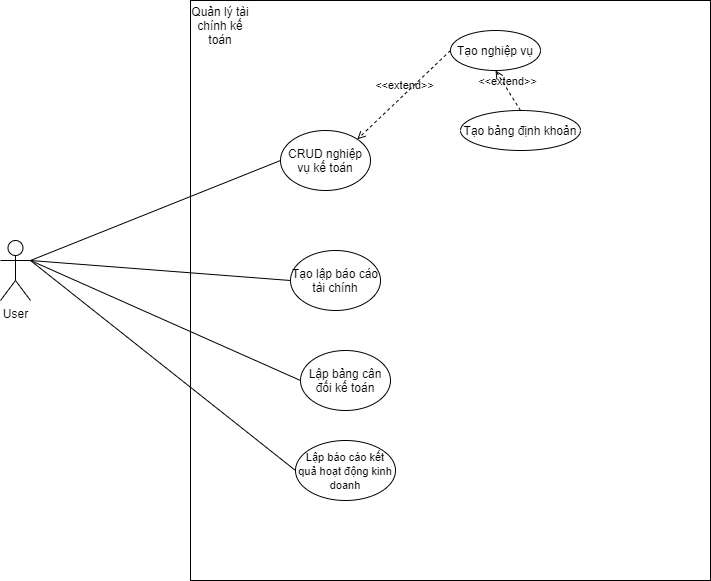

The diagram above was exported from draw.io. Its source (the exported page's mxGraphModel, read from the mxfile embedded in the PNG):
<mxGraphModel dx="1086" dy="708" grid="1" gridSize="10" guides="1" tooltips="1" connect="1" arrows="1" fold="1" page="1" pageScale="1" pageWidth="850" pageHeight="1100" math="0" shadow="0">
  <root>
    <mxCell id="0" />
    <mxCell id="1" parent="0" />
    <mxCell id="97GuYJ4nNnzdHdbElTHf-2" value="" style="rounded=0;whiteSpace=wrap;html=1;" parent="1" vertex="1">
      <mxGeometry x="550" y="20" width="520" height="580" as="geometry" />
    </mxCell>
    <mxCell id="97GuYJ4nNnzdHdbElTHf-3" value="CRUD nghiệp vụ kế toán" style="ellipse;whiteSpace=wrap;html=1;" parent="1" vertex="1">
      <mxGeometry x="640" y="150" width="90" height="60" as="geometry" />
    </mxCell>
    <mxCell id="97GuYJ4nNnzdHdbElTHf-4" value="Tạo lập báo cáo tài chính" style="ellipse;whiteSpace=wrap;html=1;" parent="1" vertex="1">
      <mxGeometry x="650" y="270" width="90" height="60" as="geometry" />
    </mxCell>
    <mxCell id="97GuYJ4nNnzdHdbElTHf-5" value="Lập bảng cân đối kế toán" style="ellipse;whiteSpace=wrap;html=1;" parent="1" vertex="1">
      <mxGeometry x="660" y="370" width="90" height="60" as="geometry" />
    </mxCell>
    <mxCell id="97GuYJ4nNnzdHdbElTHf-6" value="&lt;font style=&quot;font-size: 11px&quot;&gt;Lập báo cáo kết quả hoạt động kinh doanh&lt;/font&gt;" style="ellipse;whiteSpace=wrap;html=1;" parent="1" vertex="1">
      <mxGeometry x="655" y="460" width="100" height="60" as="geometry" />
    </mxCell>
    <mxCell id="97GuYJ4nNnzdHdbElTHf-7" value="Tạo nghiệp vụ" style="ellipse;whiteSpace=wrap;html=1;" parent="1" vertex="1">
      <mxGeometry x="810" y="50" width="90" height="40" as="geometry" />
    </mxCell>
    <mxCell id="97GuYJ4nNnzdHdbElTHf-8" value="Tạo bảng định khoản" style="ellipse;whiteSpace=wrap;html=1;" parent="1" vertex="1">
      <mxGeometry x="820" y="130" width="120" height="40" as="geometry" />
    </mxCell>
    <mxCell id="97GuYJ4nNnzdHdbElTHf-16" value="User" style="shape=umlActor;verticalLabelPosition=bottom;verticalAlign=top;html=1;outlineConnect=0;" parent="1" vertex="1">
      <mxGeometry x="360" y="260" width="30" height="60" as="geometry" />
    </mxCell>
    <mxCell id="97GuYJ4nNnzdHdbElTHf-17" value="" style="endArrow=none;html=1;rounded=0;entryX=0;entryY=0.5;entryDx=0;entryDy=0;exitX=1;exitY=0.3333333333333333;exitDx=0;exitDy=0;exitPerimeter=0;" parent="1" source="97GuYJ4nNnzdHdbElTHf-16" target="97GuYJ4nNnzdHdbElTHf-3" edge="1">
      <mxGeometry width="50" height="50" relative="1" as="geometry">
        <mxPoint x="430" y="380" as="sourcePoint" />
        <mxPoint x="480" y="330" as="targetPoint" />
      </mxGeometry>
    </mxCell>
    <mxCell id="97GuYJ4nNnzdHdbElTHf-18" value="" style="endArrow=none;html=1;rounded=0;entryX=0;entryY=0.5;entryDx=0;entryDy=0;exitX=1;exitY=0.3333333333333333;exitDx=0;exitDy=0;exitPerimeter=0;" parent="1" source="97GuYJ4nNnzdHdbElTHf-16" target="97GuYJ4nNnzdHdbElTHf-4" edge="1">
      <mxGeometry width="50" height="50" relative="1" as="geometry">
        <mxPoint x="400" y="289.9999999999999" as="sourcePoint" />
        <mxPoint x="650" y="190" as="targetPoint" />
      </mxGeometry>
    </mxCell>
    <mxCell id="97GuYJ4nNnzdHdbElTHf-19" value="" style="endArrow=none;html=1;rounded=0;entryX=0;entryY=0.5;entryDx=0;entryDy=0;exitX=1;exitY=0.3333333333333333;exitDx=0;exitDy=0;exitPerimeter=0;" parent="1" source="97GuYJ4nNnzdHdbElTHf-16" target="97GuYJ4nNnzdHdbElTHf-5" edge="1">
      <mxGeometry width="50" height="50" relative="1" as="geometry">
        <mxPoint x="410" y="299.9999999999999" as="sourcePoint" />
        <mxPoint x="660" y="200" as="targetPoint" />
      </mxGeometry>
    </mxCell>
    <mxCell id="97GuYJ4nNnzdHdbElTHf-20" value="" style="endArrow=none;html=1;rounded=0;entryX=0;entryY=0.5;entryDx=0;entryDy=0;exitX=1;exitY=0.3333333333333333;exitDx=0;exitDy=0;exitPerimeter=0;" parent="1" source="97GuYJ4nNnzdHdbElTHf-16" target="97GuYJ4nNnzdHdbElTHf-6" edge="1">
      <mxGeometry width="50" height="50" relative="1" as="geometry">
        <mxPoint x="420" y="309.9999999999999" as="sourcePoint" />
        <mxPoint x="670" y="210" as="targetPoint" />
      </mxGeometry>
    </mxCell>
    <mxCell id="97GuYJ4nNnzdHdbElTHf-23" value="Quản lý tài chính kế toán" style="text;html=1;strokeColor=none;fillColor=none;align=center;verticalAlign=middle;whiteSpace=wrap;rounded=0;" parent="1" vertex="1">
      <mxGeometry x="550" y="30" width="60" height="30" as="geometry" />
    </mxCell>
    <mxCell id="KIZIZHU0Dmt7RP-leiGC-1" value="&amp;lt;&amp;lt;extend&amp;gt;&amp;gt;" style="html=1;verticalAlign=bottom;labelBackgroundColor=none;endArrow=open;endFill=0;dashed=1;rounded=0;exitX=0;exitY=0.5;exitDx=0;exitDy=0;entryX=1;entryY=0;entryDx=0;entryDy=0;" parent="1" source="97GuYJ4nNnzdHdbElTHf-7" target="97GuYJ4nNnzdHdbElTHf-3" edge="1">
      <mxGeometry width="160" relative="1" as="geometry">
        <mxPoint x="470" y="360" as="sourcePoint" />
        <mxPoint x="630" y="360" as="targetPoint" />
      </mxGeometry>
    </mxCell>
    <mxCell id="KIZIZHU0Dmt7RP-leiGC-2" value="&amp;lt;&amp;lt;extend&amp;gt;&amp;gt;" style="html=1;verticalAlign=bottom;labelBackgroundColor=none;endArrow=open;endFill=0;dashed=1;rounded=0;exitX=0.5;exitY=0;exitDx=0;exitDy=0;entryX=0.5;entryY=1;entryDx=0;entryDy=0;" parent="1" source="97GuYJ4nNnzdHdbElTHf-8" target="97GuYJ4nNnzdHdbElTHf-7" edge="1">
      <mxGeometry width="160" relative="1" as="geometry">
        <mxPoint x="570" y="45" as="sourcePoint" />
        <mxPoint x="410" y="80" as="targetPoint" />
      </mxGeometry>
    </mxCell>
  </root>
</mxGraphModel>